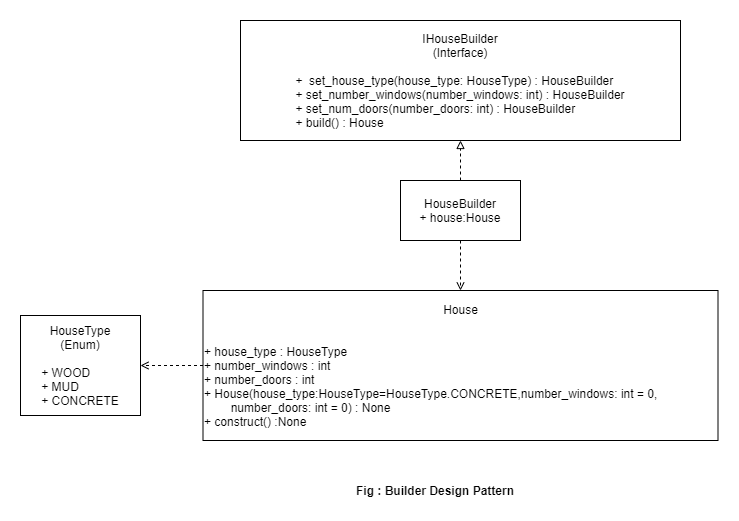

The diagram above was exported from draw.io. Its source (the exported page's mxGraphModel, read from the mxfile embedded in the PNG):
<mxGraphModel dx="1038" dy="521" grid="1" gridSize="10" guides="1" tooltips="1" connect="1" arrows="1" fold="1" page="1" pageScale="1" pageWidth="850" pageHeight="1100" math="0" shadow="0">
  <root>
    <mxCell id="0" />
    <mxCell id="1" parent="0" />
    <mxCell id="3iSgiHl48oRHpsoqoUHV-10" style="edgeStyle=orthogonalEdgeStyle;rounded=0;orthogonalLoop=1;jettySize=auto;html=1;entryX=1;entryY=0.5;entryDx=0;entryDy=0;dashed=1;endArrow=open;endFill=0;" edge="1" parent="1" source="3iSgiHl48oRHpsoqoUHV-11" target="3iSgiHl48oRHpsoqoUHV-12">
      <mxGeometry relative="1" as="geometry" />
    </mxCell>
    <mxCell id="3iSgiHl48oRHpsoqoUHV-11" value="House&lt;br&gt;&lt;br&gt;&lt;div style=&quot;text-align: left&quot;&gt;&lt;br&gt;&lt;/div&gt;&lt;div style=&quot;text-align: left&quot;&gt;&lt;span&gt;+ house_type : HouseType&lt;/span&gt;&lt;/div&gt;&lt;div style=&quot;text-align: left&quot;&gt;&lt;span&gt;+&amp;nbsp;&lt;/span&gt;&lt;span&gt;number_windows : int&lt;/span&gt;&lt;/div&gt;&lt;div style=&quot;text-align: left&quot;&gt;&lt;span&gt;+&amp;nbsp;&lt;/span&gt;&lt;span&gt;number_doors : int&lt;/span&gt;&lt;/div&gt;&lt;div style=&quot;text-align: left&quot;&gt;+ House(house_type:HouseType=HouseType.CONCRETE,number_windows: int = 0,&amp;nbsp; &amp;nbsp; &amp;nbsp; &amp;nbsp; &lt;span style=&quot;white-space: pre&quot;&gt;&#09;&lt;/span&gt;number_doors: int = 0) : None&lt;span&gt;&lt;br&gt;&lt;/span&gt;&lt;/div&gt;&lt;div style=&quot;text-align: left&quot;&gt;&lt;span&gt;+ construct() :None&lt;/span&gt;&lt;/div&gt;" style="rounded=0;whiteSpace=wrap;html=1;" vertex="1" parent="1">
      <mxGeometry x="232.5" y="310" width="515" height="150" as="geometry" />
    </mxCell>
    <mxCell id="3iSgiHl48oRHpsoqoUHV-12" value="HouseType&lt;br&gt;(Enum)&lt;br&gt;&lt;br&gt;&lt;div style=&quot;text-align: left&quot;&gt;&lt;span&gt;+ WOOD&lt;/span&gt;&lt;/div&gt;&lt;div style=&quot;text-align: left&quot;&gt;&lt;span&gt;+ MUD&lt;/span&gt;&lt;/div&gt;&lt;div style=&quot;text-align: left&quot;&gt;&lt;span&gt;+ CONCRETE&lt;/span&gt;&lt;/div&gt;" style="rounded=0;whiteSpace=wrap;html=1;" vertex="1" parent="1">
      <mxGeometry x="50" y="335" width="120" height="100" as="geometry" />
    </mxCell>
    <mxCell id="3iSgiHl48oRHpsoqoUHV-13" style="edgeStyle=orthogonalEdgeStyle;rounded=0;orthogonalLoop=1;jettySize=auto;html=1;entryX=0.5;entryY=1;entryDx=0;entryDy=0;dashed=1;startFill=1;endFill=0;strokeWidth=1;endArrow=block;" edge="1" parent="1" source="3iSgiHl48oRHpsoqoUHV-14" target="3iSgiHl48oRHpsoqoUHV-15">
      <mxGeometry relative="1" as="geometry" />
    </mxCell>
    <mxCell id="3iSgiHl48oRHpsoqoUHV-20" value="" style="edgeStyle=orthogonalEdgeStyle;rounded=0;orthogonalLoop=1;jettySize=auto;html=1;dashed=1;startFill=1;endArrow=open;endFill=0;strokeWidth=1;" edge="1" parent="1" source="3iSgiHl48oRHpsoqoUHV-14" target="3iSgiHl48oRHpsoqoUHV-11">
      <mxGeometry relative="1" as="geometry" />
    </mxCell>
    <mxCell id="3iSgiHl48oRHpsoqoUHV-14" value="HouseBuilder&lt;br&gt;+ house:House" style="rounded=0;whiteSpace=wrap;html=1;" vertex="1" parent="1">
      <mxGeometry x="430" y="200" width="120" height="60" as="geometry" />
    </mxCell>
    <mxCell id="3iSgiHl48oRHpsoqoUHV-15" value="IHouseBuilder&lt;br&gt;(Interface)&lt;br&gt;&lt;br&gt;&lt;div style=&quot;text-align: left&quot;&gt;&lt;span&gt;+&amp;nbsp;&amp;nbsp;set_house_type(house_type: HouseType) :&amp;nbsp;&lt;/span&gt;&lt;span&gt;HouseBuilder&lt;/span&gt;&lt;/div&gt;&lt;div style=&quot;text-align: left&quot;&gt;&lt;span&gt;+&amp;nbsp;set_number_windows(number_windows: int) :&amp;nbsp;&lt;/span&gt;&lt;span&gt;HouseBuilder&lt;/span&gt;&lt;/div&gt;&lt;div style=&quot;text-align: left&quot;&gt;&lt;span&gt;+&amp;nbsp;set_num_doors(number_doors: int) :&amp;nbsp;&lt;/span&gt;&lt;span&gt;HouseBuilder&lt;/span&gt;&lt;/div&gt;&lt;div style=&quot;text-align: left&quot;&gt;&lt;span&gt;+ build() : House&lt;/span&gt;&lt;/div&gt;" style="rounded=0;whiteSpace=wrap;html=1;align=center;" vertex="1" parent="1">
      <mxGeometry x="270" y="40" width="440" height="120" as="geometry" />
    </mxCell>
    <mxCell id="3iSgiHl48oRHpsoqoUHV-21" value="&lt;b&gt;Fig : Builder Design Pattern&lt;/b&gt;" style="text;html=1;strokeColor=none;fillColor=none;align=center;verticalAlign=middle;whiteSpace=wrap;rounded=0;" vertex="1" parent="1">
      <mxGeometry x="250" y="500" width="430" height="20" as="geometry" />
    </mxCell>
  </root>
</mxGraphModel>